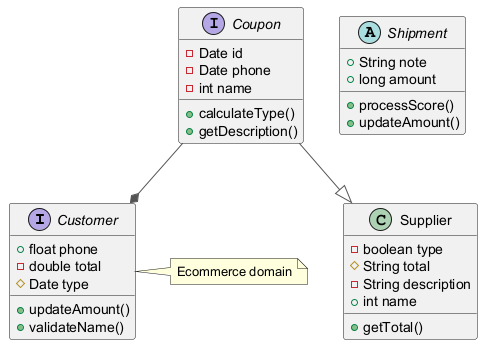

The diagram above was rendered by PlantUML. Its source (embedded in the PNG):
@startuml
skinparam ArrowColor #555555
interface Customer {
  +float phone
  -double total
  #Date type
  +updateAmount()
  +validateName()
}
class Supplier {
  -boolean type
  #String total
  -String description
  +int name
  +getTotal()
}
abstract class Shipment {
  +String note
  +long amount
  +processScore()
  +updateAmount()
}
interface Coupon {
  -Date id
  -Date phone
  -int name
  +calculateType()
  +getDescription()
}
Coupon --* Customer
Coupon --|> Supplier
note right of Customer : Ecommerce domain
@enduml